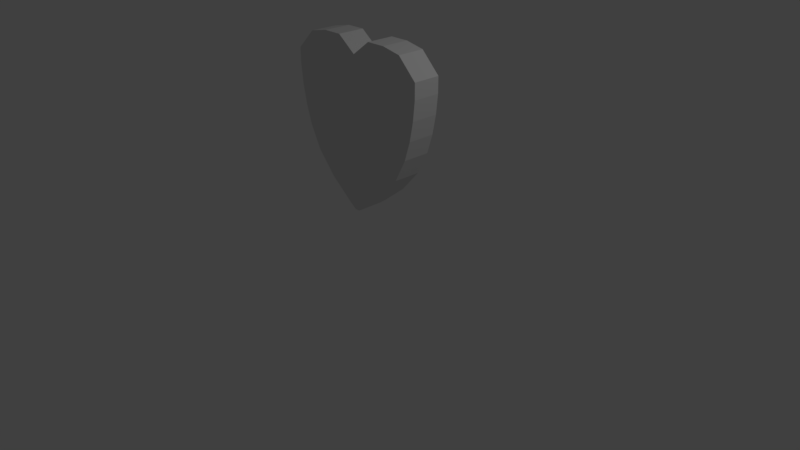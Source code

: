 # Source: Life_whole.blend  (saved by Blender 2.79.0; exported with 4.5.12 LTS)
import bpy
from mathutils import Matrix  # noqa: F401  (used for matrix-valued properties, if any)

bpy.ops.wm.read_factory_settings(use_empty=True)
scene = bpy.context.scene
scene.name = 'Scene'

# ---- collections
col_collection_1 = bpy.data.collections.new('Collection 1'); scene.collection.children.link(col_collection_1)

# ---- materials (node trees are filled in below, after node groups)
mat_material = bpy.data.materials.new('Material')
mat_material.alpha_threshold = 0.0
mat_material.use_transparent_shadow = False
mat_material.roughness = 0.5
mat_material.line_color = (0.0, 0.0, 0.0, 1.0)

# ---- material node trees

# ---- world
world_world = bpy.data.worlds.new('World'); scene.world = world_world
world_world.color = (0.05088, 0.05088, 0.05088)
world_world.use_sun_shadow = False
world_world.sun_shadow_jitter_overblur = 0.0
world_world.cycles.sampling_method = 'MANUAL'

# ---- cameras
cam_camera = bpy.data.cameras.new('Camera')
cam_camera.clip_end = 100.0
cam_camera.lens = 35.0
cam_camera.sensor_width = 32.0
cam_camera.sensor_height = 18.0
cam_camera.ortho_scale = 7.314
cam_camera.dof.focus_distance = 0.0
cam_camera.dof.aperture_fstop = 128.0

# ---- lights
light_lamp = bpy.data.lights.new('Lamp', 'POINT')
light_lamp.transmission_factor = 0.0
light_lamp.cutoff_distance = 30.0
light_lamp.energy = 100.0
light_lamp.shadow_buffer_clip_start = 1.001
light_lamp.shadow_soft_size = 0.1
light_lamp.shadow_maximum_resolution = 0.006
light_lamp.use_absolute_resolution = True

# ---- meshes
me_cube = bpy.data.meshes.new('Cube')
me_cube.from_pydata([(0.1295, 0.1795, -1.08), (0.1295, -0.1795, -1.08), (-0.1295, -0.1795, -1.08), (-0.1295, 0.1795, -1.08), (1.0, 0.1795, 0.7017), (1.0, -0.1795, 0.7017), (-1.0, -0.1795, 0.7017), (-1.0, 0.1795, 0.7017), (0.1295, -3.515e-08, -1.08), (8.208e-08, 0.1795, -1.08), (0.9245, 0.1795, 0.0), (5.469e-08, -0.1795, -1.08), (0.9245, -0.1795, 0.0), (-0.1295, 2.905e-08, -1.08), (-0.9245, -0.1795, 0.0), (-0.9245, 0.1795, 0.0), (1.0, -1.208e-07, 0.7017), (2.384e-07, 0.1795, 0.8122), (-5.364e-07, -0.1795, 0.8122), (-1.0, 7.651e-09, 0.7017), (2.384e-07, 0.1795, 0.0), (-0.9245, 1.835e-08, 0.0), (-2.98e-07, -0.1795, 0.0), (0.9245, -7.796e-08, 0.0), (-1.49e-07, -5.655e-08, 0.8122), (0.1295, -0.08977, -1.08), (-0.07658, 0.1795, -1.08), (1.0, 0.1795, 0.5), (-0.07658, -0.1795, -1.08), (1.0, -0.1795, 0.5), (-0.1295, 0.08977, -1.08), (-1.0, -0.1795, 0.5), (-1.0, 0.1795, 0.5), (1.0, -0.08977, 0.7017), (-0.5, 0.1795, 1.0), (-0.5, -0.1795, 1.0), (-1.0, 0.08977, 0.7017), (0.1295, 0.08977, -1.08), (0.07658, 0.1795, -1.08), (0.6936, 0.1795, -0.5448), (0.07658, -0.1795, -1.08), (0.6936, -0.1795, -0.5448), (-0.1295, -0.08977, -1.08), (-0.6936, -0.1795, -0.5448), (-0.6936, 0.1795, -0.5448), (1.0, 0.08977, 0.7017), (0.5, 0.1795, 1.0), (0.5, -0.1795, 1.0), (-1.0, -0.08977, 0.7017), (-0.5, 0.1795, 0.0), (0.5, 0.1795, 0.0), (2.384e-07, 0.1795, 0.5), (1.792e-07, 0.1795, -0.5448), (-0.9245, 0.08977, 0.0), (-0.9245, -0.08977, 0.0), (-0.6936, 2.37e-08, -0.5448), (-1.0, 1.3e-08, 0.5), (-0.5, -0.1795, 0.0), (0.5, -0.1795, 0.0), (-1.142e-07, -0.1795, -0.5448), (-4.172e-07, -0.1795, 0.5), (0.9245, -0.08977, 0.0), (0.9245, 0.08977, 0.0), (0.6936, -5.655e-08, -0.5448), (1.0, -9.936e-08, 0.5), (-3.427e-07, -0.08977, 0.8122), (4.47e-08, 0.08977, 0.8122), (0.5, -8.866e-08, 1.0), (-0.5, -2.445e-08, 1.0), (-0.5, 0.08977, 1.0), (0.5, 0.08977, 1.0), (0.5, -0.08977, 1.0), (1.0, 0.08977, 0.5), (0.6936, 0.08977, -0.5448), (0.6936, -0.08977, -0.5448), (0.5, -0.1795, 0.5), (0.4101, -0.1795, -0.5448), (-0.4101, -0.1795, -0.5448), (-1.0, -0.08977, 0.5), (-0.6936, -0.08977, -0.5448), (-0.6936, 0.08977, -0.5448), (0.4101, 0.1795, -0.5448), (0.5, 0.1795, 0.5), (-0.5, 0.1795, 0.5), (-0.4101, 0.1795, -0.5448), (-1.0, 0.08977, 0.5), (-0.5, -0.1795, 0.5), (1.0, -0.08977, 0.5), (-0.5, -0.08977, 1.0), (0.1295, -0.1346, -1.08), (-0.1149, 0.1795, -1.08), (1.0, 0.1795, 0.5622), (-0.1149, -0.1795, -1.08), (1.0, -0.1795, 0.5622), (-0.1295, 0.1346, -1.08), (-1.0, -0.1795, 0.5622), (-1.0, 0.1795, 0.5622), (1.0, -0.1346, 0.7017), (-0.75, 0.1795, 0.9503), (-0.75, -0.1795, 0.9503), (-1.0, 0.1346, 0.7017), (0.1295, 0.04488, -1.08), (0.03829, 0.1795, -1.08), (0.8456, 0.1795, -0.25), (0.03829, -0.1795, -1.08), (0.8456, -0.1795, -0.25), (-0.1295, -0.04488, -1.08), (-0.8456, -0.1795, -0.25), (-0.8456, 0.1795, -0.25), (1.0, 0.04488, 0.7017), (0.25, 0.1795, 1.0), (0.25, -0.1795, 1.0), (-1.0, -0.04488, 0.7017), (-0.75, 0.1795, 0.0), (0.25, 0.1795, 0.0), (2.384e-07, 0.1795, 0.75), (2.235e-07, 0.1795, -0.25), (-0.9245, 0.1346, 0.0), (-0.9245, -0.04488, 0.0), (-0.4442, 2.638e-08, -0.8299), (-0.9738, 1.568e-08, 0.25), (-0.75, -0.1795, 0.0), (0.25, -0.1795, 0.0), (-1.425e-08, -0.1795, -0.8299), (-3.576e-07, -0.1795, 0.25), (0.9245, -0.1346, 0.0), (0.9245, 0.04488, 0.0), (0.4442, -4.585e-08, -0.8299), (0.9738, -8.866e-08, 0.25), (-4.396e-07, -0.1346, 0.8122), (-5.215e-08, 0.04488, 0.8122), (0.75, -1.047e-07, 0.9503), (-0.25, -4.05e-08, 1.0), (0.1295, -0.04488, -1.08), (-0.03829, 0.1795, -1.08), (0.9738, 0.1795, 0.25), (-0.03829, -0.1795, -1.08), (0.9738, -0.1795, 0.25), (-0.1295, 0.04488, -1.08), (-0.9738, -0.1795, 0.25), (-0.9738, 0.1795, 0.25), (1.0, -0.04488, 0.7017), (-0.25, 0.1795, 1.0), (-0.25, -0.1795, 1.0), (-1.0, 0.04488, 0.7017), (0.1295, 0.1346, -1.08), (0.1149, 0.1795, -1.08), (0.4442, 0.1795, -0.8299), (0.1149, -0.1795, -1.08), (0.4442, -0.1795, -0.8299), (-0.1295, -0.1346, -1.08), (-0.4442, -0.1795, -0.8299), (-0.4442, 0.1795, -0.8299), (1.0, 0.1346, 0.7017), (0.75, 0.1795, 0.9503), (0.75, -0.1795, 0.9503), (-1.0, -0.1346, 0.7017), (-0.25, 0.1795, 0.0), (0.75, 0.1795, 0.0), (2.384e-07, 0.1795, 0.25), (1.266e-07, 0.1795, -0.8299), (-0.9245, 0.04488, 0.0), (-0.9245, -0.1346, 0.0), (-0.8456, 2.103e-08, -0.25), (-1.0, 1.033e-08, 0.5622), (-0.25, -0.1795, 0.0), (0.75, -0.1795, 0.0), (-2.235e-07, -0.1795, -0.25), (-4.768e-07, -0.1795, 0.75), (0.9245, -0.04488, 0.0), (0.9245, 0.1346, 0.0), (0.8456, -6.726e-08, -0.25), (1.0, -1.101e-07, 0.5622), (-2.459e-07, -0.04488, 0.8122), (1.416e-07, 0.1346, 0.8122), (0.25, -7.261e-08, 1.0), (-0.75, -8.401e-09, 0.9503), (-0.5, 0.04488, 1.0), (-0.5, 0.1346, 1.0), (-0.25, 0.08977, 1.0), (-0.75, 0.08977, 0.9503), (0.5, 0.04488, 1.0), (0.5, 0.1346, 1.0), (0.75, 0.08977, 0.9503), (0.25, 0.08977, 1.0), (0.5, -0.1346, 1.0), (0.5, -0.04488, 1.0), (0.75, -0.08977, 0.9503), (0.25, -0.08977, 1.0), (1.0, 0.04488, 0.5), (1.0, 0.1346, 0.5), (0.9738, 0.08977, 0.25), (1.0, 0.08977, 0.5622), (0.6936, 0.04488, -0.5448), (0.6936, 0.1346, -0.5448), (0.4442, 0.08977, -0.8299), (0.8456, 0.08977, -0.25), (0.6936, -0.1346, -0.5448), (0.6936, -0.04488, -0.5448), (0.4442, -0.08977, -0.8299), (0.8456, -0.08977, -0.25), (0.25, -0.1795, 0.5), (0.75, -0.1795, 0.5), (0.5, -0.1795, 0.25), (0.5, -0.1795, 0.75), (0.2051, -0.1795, -0.5448), (0.6152, -0.1795, -0.5448), (0.2626, -0.1795, -0.8299), (0.5, -0.1795, -0.25), (-0.6152, -0.1795, -0.5448), (-0.2051, -0.1795, -0.5448), (-0.2626, -0.1795, -0.8299), (-0.5, -0.1795, -0.25), (-1.0, -0.04488, 0.5), (-1.0, -0.1346, 0.5), (-0.9738, -0.08977, 0.25), (-1.0, -0.08977, 0.5622), (-0.6936, -0.04488, -0.5448), (-0.6936, -0.1346, -0.5448), (-0.4442, -0.08977, -0.8299), (-0.8456, -0.08977, -0.25), (-0.6936, 0.1346, -0.5448), (-0.6936, 0.04488, -0.5448), (-0.4442, 0.08977, -0.8299), (-0.8456, 0.08977, -0.25), (0.2051, 0.1795, -0.5448), (0.6152, 0.1795, -0.5448), (0.5, 0.1795, -0.25), (0.2626, 0.1795, -0.8299), (0.25, 0.1795, 0.5), (0.75, 0.1795, 0.5), (0.5, 0.1795, 0.75), (0.5, 0.1795, 0.25), (-0.75, 0.1795, 0.5), (-0.25, 0.1795, 0.5), (-0.5, 0.1795, 0.75), (-0.5, 0.1795, 0.25), (-0.6152, 0.1795, -0.5448), (-0.2051, 0.1795, -0.5448), (-0.5, 0.1795, -0.25), (-0.2626, 0.1795, -0.8299), (-1.0, 0.1346, 0.5), (-1.0, 0.04488, 0.5), (-0.9738, 0.08977, 0.25), (-1.0, 0.08977, 0.5622), (-0.75, -0.1795, 0.5), (-0.25, -0.1795, 0.5), (-0.5, -0.1795, 0.25), (-0.5, -0.1795, 0.75), (1.0, -0.1346, 0.5), (1.0, -0.04488, 0.5), (0.9738, -0.08977, 0.25), (1.0, -0.08977, 0.5622), (-0.5, -0.1346, 1.0), (-0.5, -0.04488, 1.0), (-0.25, -0.08977, 1.0), (-0.75, -0.08977, 0.9503), (-0.75, -0.04488, 0.9503), (-0.25, -0.04488, 1.0), (-0.25, -0.1346, 1.0), (1.0, -0.04488, 0.5622), (0.9738, -0.04488, 0.25), (0.9738, -0.1346, 0.25), (-0.25, -0.1795, 0.75), (-0.25, -0.1795, 0.25), (-0.75, -0.1795, 0.25), (-1.0, 0.04488, 0.5622), (-0.9738, 0.04488, 0.25), (-0.9738, 0.1346, 0.25), (-0.1313, 0.1795, -0.8299), (-0.25, 0.1795, -0.25), (-0.75, 0.1795, -0.25), (-0.25, 0.1795, 0.25), (-0.25, 0.1795, 0.75), (-0.75, 0.1795, 0.75), (0.75, 0.1795, 0.25), (0.75, 0.1795, 0.75), (0.25, 0.1795, 0.75), (0.394, 0.1795, -0.8299), (0.75, 0.1795, -0.25), (0.25, 0.1795, -0.25), (-0.8456, 0.04488, -0.25), (-0.4442, 0.04488, -0.8299), (-0.4442, 0.1346, -0.8299), (-0.8456, -0.1346, -0.25), (-0.4442, -0.1346, -0.8299), (-0.4442, -0.04488, -0.8299), (-1.0, -0.1346, 0.5622), (-0.9738, -0.1346, 0.25), (-0.9738, -0.04488, 0.25), (-0.25, -0.1795, -0.25), (-0.1313, -0.1795, -0.8299), (-0.394, -0.1795, -0.8299), (0.75, -0.1795, -0.25), (0.394, -0.1795, -0.8299), (0.1313, -0.1795, -0.8299), (0.75, -0.1795, 0.75), (0.75, -0.1795, 0.25), (0.25, -0.1795, 0.25), (0.8456, -0.04488, -0.25), (0.4442, -0.04488, -0.8299), (0.4442, -0.1346, -0.8299), (0.8456, 0.1346, -0.25), (0.4442, 0.1346, -0.8299), (0.4442, 0.04488, -0.8299), (1.0, 0.1346, 0.5622), (0.9738, 0.1346, 0.25), (0.9738, 0.04488, 0.25), (0.25, -0.04488, 1.0), (0.75, -0.04488, 0.9503), (0.75, -0.1346, 0.9503), (0.25, 0.1346, 1.0), (0.75, 0.1346, 0.9503), (0.75, 0.04488, 0.9503), (-0.75, 0.1346, 0.9503), (-0.25, 0.1346, 1.0), (-0.25, 0.04488, 1.0), (-0.75, 0.04488, 0.9503), (0.25, 0.04488, 1.0), (0.25, -0.1346, 1.0), (1.0, 0.04488, 0.5622), (0.8456, 0.04488, -0.25), (0.8456, -0.1346, -0.25), (0.25, -0.1795, 0.75), (0.25, -0.1795, -0.25), (-0.75, -0.1795, -0.25), (-1.0, -0.04488, 0.5622), (-0.8456, -0.04488, -0.25), (-0.8456, 0.1346, -0.25), (0.1313, 0.1795, -0.8299), (0.25, 0.1795, 0.25), (-0.75, 0.1795, 0.25), (-0.394, 0.1795, -0.8299), (-1.0, 0.1346, 0.5622), (-0.75, -0.1795, 0.75), (1.0, -0.1346, 0.5622), (-0.75, -0.1346, 0.9503), (0.03298, 0.1795, -1.15), (0.03298, -0.1795, -1.15), (-0.03298, -0.1795, -1.15), (-0.03298, 0.1795, -1.15), (0.03298, -3.515e-08, -1.15), (6.985e-08, 0.1795, -1.15), (6.288e-08, -0.1795, -1.15), (-0.03298, 2.905e-08, -1.15), (6.52e-08, -3.05e-09, -1.15), (0.03298, -0.08977, -1.15), (-0.0195, 0.1795, -1.15), (-0.0195, -0.1795, -1.15), (-0.03298, 0.08977, -1.15), (0.03298, 0.08977, -1.15), (0.0195, 0.1795, -1.15), (0.0195, -0.1795, -1.15), (-0.03298, -0.08977, -1.15), (-0.0195, 1.3e-08, -1.15), (0.0195, -1.91e-08, -1.15), (6.753e-08, 0.08977, -1.15), (6.404e-08, -0.08977, -1.15), (0.0195, -0.08977, -1.15), (0.0195, 0.08977, -1.15), (-0.0195, 0.08977, -1.15), (-0.0195, -0.08977, -1.15), (0.03298, -0.1346, -1.15), (-0.02925, 0.1795, -1.15), (-0.02925, -0.1795, -1.15), (-0.03298, 0.1346, -1.15), (0.03298, 0.04488, -1.15), (0.009752, 0.1795, -1.15), (0.009752, -0.1795, -1.15), (-0.03298, -0.04488, -1.15), (-0.02925, 2.103e-08, -1.15), (0.009752, -1.108e-08, -1.15), (6.869e-08, 0.1346, -1.15), (6.462e-08, -0.04488, -1.15), (0.03298, -0.04488, -1.15), (-0.009751, 0.1795, -1.15), (-0.009751, -0.1795, -1.15), (-0.03298, 0.04488, -1.15), (0.03298, 0.1346, -1.15), (0.02925, 0.1795, -1.15), (0.02925, -0.1795, -1.15), (-0.03298, -0.1346, -1.15), (-0.009751, 4.975e-09, -1.15), (0.02925, -2.713e-08, -1.15), (6.637e-08, 0.04488, -1.15), (6.346e-08, -0.1346, -1.15), (0.009752, -0.08977, -1.15), (0.02925, -0.08977, -1.15), (0.0195, -0.04488, -1.15), (0.0195, -0.1346, -1.15), (0.009752, 0.08977, -1.15), (0.02925, 0.08977, -1.15), (0.0195, 0.1346, -1.15), (0.0195, 0.04488, -1.15), (-0.02925, 0.08977, -1.15), (-0.009751, 0.08977, -1.15), (-0.0195, 0.1346, -1.15), (-0.0195, 0.04488, -1.15), (-0.02925, -0.08977, -1.15), (-0.009751, -0.08977, -1.15), (-0.0195, -0.04488, -1.15), (-0.0195, -0.1346, -1.15), (-0.009751, -0.1346, -1.15), (-0.009751, -0.04488, -1.15), (-0.02925, -0.04488, -1.15), (-0.009751, 0.04488, -1.15), (-0.009751, 0.1346, -1.15), (-0.02925, 0.1346, -1.15), (0.02925, 0.04488, -1.15), (0.02925, 0.1346, -1.15), (0.009752, 0.1346, -1.15), (0.02925, -0.1346, -1.15), (0.02925, -0.04488, -1.15), (0.009752, -0.04488, -1.15), (0.009752, -0.1346, -1.15), (0.009752, 0.04488, -1.15), (-0.02925, 0.04488, -1.15), (-0.02925, -0.1346, -1.15)], [], [(336, 156, 6, 99), (335, 97, 5, 93), (334, 99, 6, 95), (333, 100, 7, 96), (332, 90, 3, 152), (331, 113, 15, 140), (330, 114, 20, 159), (329, 102, 9, 160), (328, 117, 15, 108), (327, 118, 21, 163), (326, 112, 19, 164), (325, 121, 14, 107), (324, 122, 22, 167), (323, 111, 18, 168), (322, 125, 12, 105), (321, 126, 23, 171), (320, 109, 16, 172), (319, 129, 18, 111), (318, 130, 24, 175), (317, 144, 19, 176), (316, 177, 68, 132), (315, 178, 69, 179), (314, 100, 36, 180), (313, 181, 67, 131), (312, 182, 70, 183), (311, 174, 66, 184), (310, 185, 47, 155), (309, 186, 71, 187), (308, 173, 65, 188), (307, 189, 64, 128), (306, 190, 72, 191), (305, 153, 45, 192), (304, 193, 63, 127), (303, 194, 73, 195), (302, 170, 62, 196), (301, 197, 41, 149), (300, 198, 74, 199), (299, 169, 61, 200), (298, 201, 60, 124), (297, 202, 75, 203), (296, 155, 47, 204), (295, 205, 59, 123), (294, 206, 76, 207), (293, 166, 58, 208), (292, 209, 43, 151), (291, 210, 77, 211), (290, 165, 57, 212), (289, 213, 56, 120), (288, 214, 78, 215), (287, 156, 48, 216), (286, 217, 55, 119), (285, 218, 79, 219), (284, 162, 54, 220), (283, 221, 44, 152), (282, 222, 80, 223), (281, 161, 53, 224), (280, 225, 52, 116), (279, 226, 81, 227), (278, 146, 38, 228), (277, 229, 51, 115), (276, 230, 82, 231), (275, 158, 50, 232), (274, 233, 32, 96), (273, 234, 83, 235), (272, 157, 49, 236), (271, 237, 44, 108), (270, 238, 84, 239), (269, 134, 26, 240), (268, 241, 32, 140), (267, 242, 85, 243), (266, 144, 36, 244), (265, 245, 31, 139), (264, 246, 86, 247), (263, 143, 35, 248), (262, 249, 29, 137), (261, 250, 87, 251), (260, 141, 33, 252), (259, 253, 35, 143), (258, 254, 88, 255), (257, 112, 48, 256), (254, 257, 256, 88), (68, 176, 257, 254), (176, 19, 112, 257), (173, 258, 255, 65), (24, 132, 258, 173), (132, 68, 254, 258), (129, 259, 143, 18), (65, 255, 259, 129), (255, 88, 253, 259), (250, 260, 252, 87), (64, 172, 260, 250), (172, 16, 141, 260), (169, 261, 251, 61), (23, 128, 261, 169), (128, 64, 250, 261), (125, 262, 137, 12), (61, 251, 262, 125), (251, 87, 249, 262), (246, 263, 248, 86), (60, 168, 263, 246), (168, 18, 143, 263), (165, 264, 247, 57), (22, 124, 264, 165), (124, 60, 246, 264), (121, 265, 139, 14), (57, 247, 265, 121), (247, 86, 245, 265), (242, 266, 244, 85), (56, 164, 266, 242), (164, 19, 144, 266), (161, 267, 243, 53), (21, 120, 267, 161), (120, 56, 242, 267), (117, 268, 140, 15), (53, 243, 268, 117), (243, 85, 241, 268), (238, 269, 240, 84), (52, 160, 269, 238), (160, 9, 134, 269), (157, 270, 239, 49), (20, 116, 270, 157), (116, 52, 238, 270), (113, 271, 108, 15), (49, 239, 271, 113), (239, 84, 237, 271), (234, 272, 236, 83), (51, 159, 272, 234), (159, 20, 157, 272), (142, 273, 235, 34), (17, 115, 273, 142), (115, 51, 234, 273), (98, 274, 96, 7), (34, 235, 274, 98), (235, 83, 233, 274), (230, 275, 232, 82), (27, 135, 275, 230), (135, 10, 158, 275), (154, 276, 231, 46), (4, 91, 276, 154), (91, 27, 230, 276), (110, 277, 115, 17), (46, 231, 277, 110), (231, 82, 229, 277), (226, 278, 228, 81), (39, 147, 278, 226), (147, 0, 146, 278), (158, 279, 227, 50), (10, 103, 279, 158), (103, 39, 226, 279), (114, 280, 116, 20), (50, 227, 280, 114), (227, 81, 225, 280), (222, 281, 224, 80), (55, 163, 281, 222), (163, 21, 161, 281), (138, 282, 223, 30), (13, 119, 282, 138), (119, 55, 222, 282), (94, 283, 152, 3), (30, 223, 283, 94), (223, 80, 221, 283), (218, 284, 220, 79), (43, 107, 284, 218), (107, 14, 162, 284), (150, 285, 219, 42), (2, 151, 285, 150), (151, 43, 218, 285), (106, 286, 119, 13), (42, 219, 286, 106), (219, 79, 217, 286), (214, 287, 216, 78), (31, 95, 287, 214), (95, 6, 156, 287), (162, 288, 215, 54), (14, 139, 288, 162), (139, 31, 214, 288), (118, 289, 120, 21), (54, 215, 289, 118), (215, 78, 213, 289), (210, 290, 212, 77), (59, 167, 290, 210), (167, 22, 165, 290), (136, 291, 211, 28), (11, 123, 291, 136), (123, 59, 210, 291), (92, 292, 151, 2), (28, 211, 292, 92), (211, 77, 209, 292), (206, 293, 208, 76), (41, 105, 293, 206), (105, 12, 166, 293), (148, 294, 207, 40), (1, 149, 294, 148), (149, 41, 206, 294), (104, 295, 123, 11), (40, 207, 295, 104), (207, 76, 205, 295), (202, 296, 204, 75), (29, 93, 296, 202), (93, 5, 155, 296), (166, 297, 203, 58), (12, 137, 297, 166), (137, 29, 202, 297), (122, 298, 124, 22), (58, 203, 298, 122), (203, 75, 201, 298), (198, 299, 200, 74), (63, 171, 299, 198), (171, 23, 169, 299), (133, 300, 199, 25), (8, 127, 300, 133), (127, 63, 198, 300), (89, 301, 149, 1), (25, 199, 301, 89), (199, 74, 197, 301), (194, 302, 196, 73), (39, 103, 302, 194), (103, 10, 170, 302), (145, 303, 195, 37), (0, 147, 303, 145), (147, 39, 194, 303), (101, 304, 127, 8), (37, 195, 304, 101), (195, 73, 193, 304), (190, 305, 192, 72), (27, 91, 305, 190), (91, 4, 153, 305), (170, 306, 191, 62), (10, 135, 306, 170), (135, 27, 190, 306), (126, 307, 128, 23), (62, 191, 307, 126), (191, 72, 189, 307), (186, 308, 188, 71), (67, 175, 308, 186), (175, 24, 173, 308), (141, 309, 187, 33), (16, 131, 309, 141), (131, 67, 186, 309), (97, 310, 155, 5), (33, 187, 310, 97), (187, 71, 185, 310), (182, 311, 184, 70), (46, 110, 311, 182), (110, 17, 174, 311), (153, 312, 183, 45), (4, 154, 312, 153), (154, 46, 182, 312), (109, 313, 131, 16), (45, 183, 313, 109), (183, 70, 181, 313), (178, 314, 180, 69), (34, 98, 314, 178), (98, 7, 100, 314), (174, 315, 179, 66), (17, 142, 315, 174), (142, 34, 178, 315), (130, 316, 132, 24), (66, 179, 316, 130), (179, 69, 177, 316), (145, 37, 350, 378), (40, 104, 368, 352), (90, 26, 347, 363), (94, 3, 340, 365), (25, 89, 362, 346), (102, 38, 351, 367), (13, 138, 377, 344), (106, 13, 344, 369), (92, 2, 339, 364), (37, 101, 366, 350), (2, 150, 381, 339), (11, 136, 376, 343), (104, 11, 343, 368), (3, 90, 363, 340), (1, 148, 380, 338), (89, 1, 338, 362), (134, 9, 342, 375), (9, 102, 367, 342), (138, 30, 349, 377), (8, 133, 374, 341), (101, 8, 341, 366), (146, 0, 337, 379), (150, 42, 353, 381), (136, 28, 348, 376), (0, 145, 378, 337), (148, 40, 352, 380), (30, 94, 365, 349), (26, 134, 375, 347), (42, 106, 369, 353), (177, 317, 176, 68), (69, 180, 317, 177), (180, 36, 144, 317), (181, 318, 175, 67), (70, 184, 318, 181), (184, 66, 130, 318), (185, 319, 111, 47), (71, 188, 319, 185), (188, 65, 129, 319), (189, 320, 172, 64), (72, 192, 320, 189), (192, 45, 109, 320), (193, 321, 171, 63), (73, 196, 321, 193), (196, 62, 126, 321), (197, 322, 105, 41), (74, 200, 322, 197), (200, 61, 125, 322), (201, 323, 168, 60), (75, 204, 323, 201), (204, 47, 111, 323), (205, 324, 167, 59), (76, 208, 324, 205), (208, 58, 122, 324), (209, 325, 107, 43), (77, 212, 325, 209), (212, 57, 121, 325), (213, 326, 164, 56), (78, 216, 326, 213), (216, 48, 112, 326), (217, 327, 163, 55), (79, 220, 327, 217), (220, 54, 118, 327), (221, 328, 108, 44), (80, 224, 328, 221), (224, 53, 117, 328), (225, 329, 160, 52), (81, 228, 329, 225), (228, 38, 102, 329), (229, 330, 159, 51), (82, 232, 330, 229), (232, 50, 114, 330), (233, 331, 140, 32), (83, 236, 331, 233), (236, 49, 113, 331), (237, 332, 152, 44), (84, 240, 332, 237), (240, 26, 90, 332), (241, 333, 96, 32), (85, 244, 333, 241), (244, 36, 100, 333), (245, 334, 95, 31), (86, 248, 334, 245), (248, 35, 99, 334), (249, 335, 93, 29), (87, 252, 335, 249), (252, 33, 97, 335), (253, 336, 99, 35), (88, 256, 336, 253), (256, 48, 156, 336), (133, 25, 346, 374), (38, 146, 379, 351), (28, 92, 364, 348), (417, 364, 339, 381), (416, 370, 344, 377), (415, 371, 345, 384), (414, 368, 343, 385), (413, 386, 357, 373), (412, 387, 358, 388), (411, 380, 352, 389), (410, 390, 356, 372), (409, 391, 359, 392), (408, 383, 355, 393), (407, 394, 349, 365), (406, 395, 360, 396), (405, 382, 354, 397), (404, 398, 353, 369), (403, 399, 361, 400), (402, 376, 348, 401), (399, 402, 401, 361), (357, 385, 402, 399), (385, 343, 376, 402), (382, 403, 400, 354), (345, 373, 403, 382), (373, 357, 399, 403), (370, 404, 369, 344), (354, 400, 404, 370), (400, 361, 398, 404), (395, 405, 397, 360), (356, 384, 405, 395), (384, 345, 382, 405), (375, 406, 396, 347), (342, 372, 406, 375), (372, 356, 395, 406), (363, 407, 365, 340), (347, 396, 407, 363), (396, 360, 394, 407), (391, 408, 393, 359), (350, 366, 408, 391), (366, 341, 383, 408), (379, 409, 392, 351), (337, 378, 409, 379), (378, 350, 391, 409), (367, 410, 372, 342), (351, 392, 410, 367), (392, 359, 390, 410), (387, 411, 389, 358), (346, 362, 411, 387), (362, 338, 380, 411), (383, 412, 388, 355), (341, 374, 412, 383), (374, 346, 387, 412), (371, 413, 373, 345), (355, 388, 413, 371), (388, 358, 386, 413), (386, 414, 385, 357), (358, 389, 414, 386), (389, 352, 368, 414), (390, 415, 384, 356), (359, 393, 415, 390), (393, 355, 371, 415), (394, 416, 377, 349), (360, 397, 416, 394), (397, 354, 370, 416), (398, 417, 381, 353), (361, 401, 417, 398), (401, 348, 364, 417)])
me_cube.materials.append(mat_material)
me_cube.use_remesh_preserve_volume = False
me_cube.use_remesh_preserve_attributes = False
me_cube.use_mirror_vertex_groups = False
me_cube.update()

# ---- objects
ob_cube = bpy.data.objects.new('Cube', me_cube)
ob_lamp = bpy.data.objects.new('Lamp', light_lamp)
ob_camera = bpy.data.objects.new('Camera', cam_camera)

# ---- transforms, parenting, visibility, modifiers, constraints
ob_cube.location = (0.0, 0.0, 1.835)
ob_cube.lock_rotations_4d = False
ob_cube.empty_display_type = 'ARROWS'
ob_cube.lineart.crease_threshold = 0.0
ob_lamp.location = (4.076, 1.005, 5.904)
ob_lamp.rotation_euler = (0.6503, 0.05522, 1.866)
ob_lamp.lock_rotations_4d = False
ob_lamp.empty_display_type = 'ARROWS'
ob_lamp.color = (0.0, 0.0, 0.0, 0.0)
ob_lamp.lineart.crease_threshold = 0.0
ob_camera.location = (7.481, -6.508, 5.344)
ob_camera.rotation_euler = (1.109, 0.0, 0.8149)
ob_camera.lock_rotations_4d = False
ob_camera.empty_display_type = 'ARROWS'
ob_camera.color = (0.0, 0.0, 0.0, 0.0)
ob_camera.display_type = 'WIRE'
ob_camera.lineart.crease_threshold = 0.0

# ---- collection membership
col_collection_1.objects.link(ob_cube)
col_collection_1.objects.link(ob_lamp)
col_collection_1.objects.link(ob_camera)

# ---- scene / render settings (as saved in the file)
scene.camera = ob_camera
scene.frame_start = 1; scene.frame_end = 250; scene.frame_set(1)
scene.render.engine = 'BLENDER_EEVEE_NEXT'
scene.render.resolution_percentage = 50
scene.render.dither_intensity = 0.0
scene.cycles.use_denoising = False
scene.cycles.samples = 128
scene.cycles.sampling_pattern = 'TABULATED_SOBOL'
scene.cycles.use_adaptive_sampling = False
scene.cycles.use_light_tree = False
scene.cycles.blur_glossy = 0.0
scene.cycles.sample_clamp_indirect = 0.0
scene.view_settings.view_transform = 'Standard'
bpy.context.view_layer.update()
